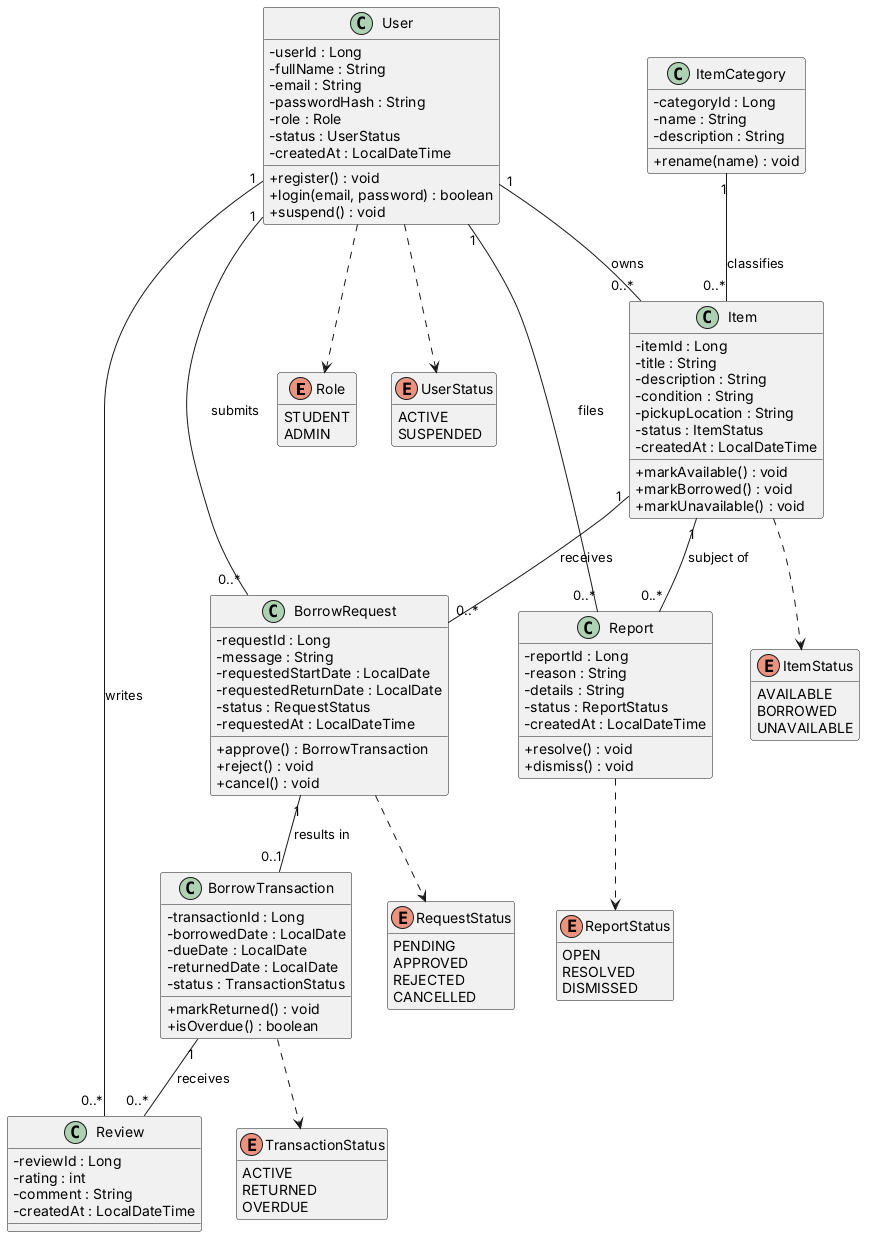

The diagram above was rendered by PlantUML. Its source (embedded in the PNG):
@startuml class_diagram
skinparam shadowing false
skinparam classAttributeIconSize 0
hide enum methods

enum Role {
  STUDENT
  ADMIN
}
enum UserStatus {
  ACTIVE
  SUSPENDED
}
enum ItemStatus {
  AVAILABLE
  BORROWED
  UNAVAILABLE
}
enum RequestStatus {
  PENDING
  APPROVED
  REJECTED
  CANCELLED
}
enum TransactionStatus {
  ACTIVE
  RETURNED
  OVERDUE
}
enum ReportStatus {
  OPEN
  RESOLVED
  DISMISSED
}

class User {
  - userId : Long
  - fullName : String
  - email : String
  - passwordHash : String
  - role : Role
  - status : UserStatus
  - createdAt : LocalDateTime
  + register() : void
  + login(email, password) : boolean
  + suspend() : void
}

class ItemCategory {
  - categoryId : Long
  - name : String
  - description : String
  + rename(name) : void
}

class Item {
  - itemId : Long
  - title : String
  - description : String
  - condition : String
  - pickupLocation : String
  - status : ItemStatus
  - createdAt : LocalDateTime
  + markAvailable() : void
  + markBorrowed() : void
  + markUnavailable() : void
}

class BorrowRequest {
  - requestId : Long
  - message : String
  - requestedStartDate : LocalDate
  - requestedReturnDate : LocalDate
  - status : RequestStatus
  - requestedAt : LocalDateTime
  + approve() : BorrowTransaction
  + reject() : void
  + cancel() : void
}

class BorrowTransaction {
  - transactionId : Long
  - borrowedDate : LocalDate
  - dueDate : LocalDate
  - returnedDate : LocalDate
  - status : TransactionStatus
  + markReturned() : void
  + isOverdue() : boolean
}

class Review {
  - reviewId : Long
  - rating : int
  - comment : String
  - createdAt : LocalDateTime
}

class Report {
  - reportId : Long
  - reason : String
  - details : String
  - status : ReportStatus
  - createdAt : LocalDateTime
  + resolve() : void
  + dismiss() : void
}

User "1" -- "0..*" Item : owns
ItemCategory "1" -- "0..*" Item : classifies
User "1" -- "0..*" BorrowRequest : submits
Item "1" -- "0..*" BorrowRequest : receives
BorrowRequest "1" -- "0..1" BorrowTransaction : results in
BorrowTransaction "1" -- "0..*" Review : receives
User "1" -- "0..*" Review : writes
User "1" -- "0..*" Report : files
Item "1" -- "0..*" Report : subject of

User ..> Role
User ..> UserStatus
Item ..> ItemStatus
BorrowRequest ..> RequestStatus
BorrowTransaction ..> TransactionStatus
Report ..> ReportStatus
@enduml